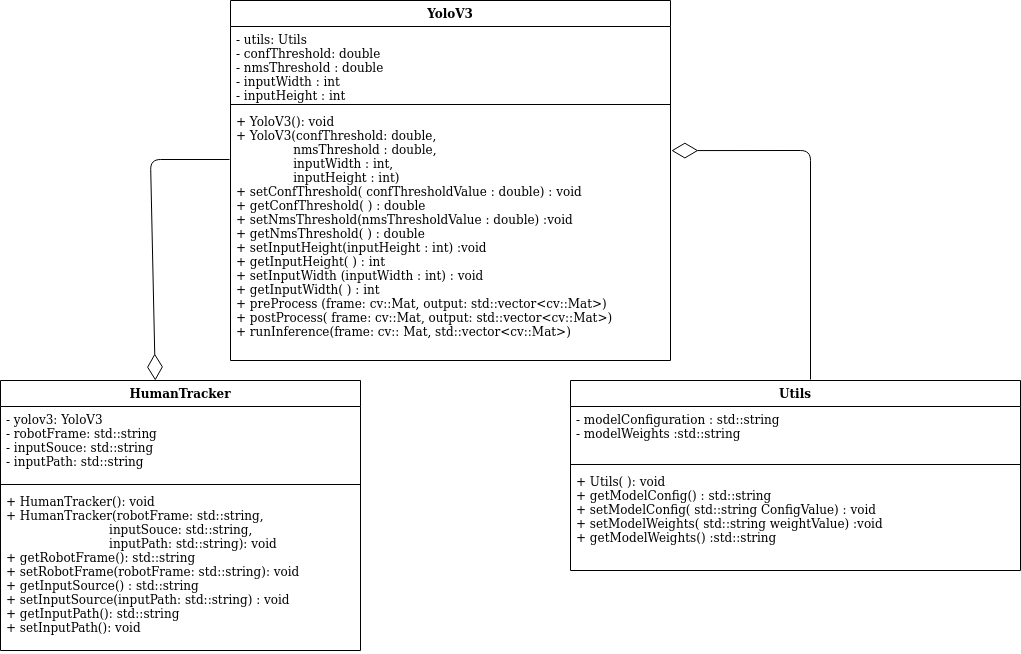

The diagram above was exported from draw.io. Its source (the exported page's mxGraphModel, read from the mxfile embedded in the PNG):
<mxGraphModel dx="1355" dy="653" grid="1" gridSize="10" guides="1" tooltips="1" connect="1" arrows="1" fold="1" page="1" pageScale="1" pageWidth="850" pageHeight="1100" math="0" shadow="0">
  <root>
    <mxCell id="0" />
    <mxCell id="1" parent="0" />
    <mxCell id="VFMXXmDHc3Gk4n0WowkH-1" value="YoloV3" style="swimlane;fontStyle=1;align=center;verticalAlign=top;childLayout=stackLayout;horizontal=1;startSize=26;horizontalStack=0;resizeParent=1;resizeParentMax=0;resizeLast=0;collapsible=1;marginBottom=0;" parent="1" vertex="1">
      <mxGeometry x="310" y="40" width="440" height="360" as="geometry" />
    </mxCell>
    <mxCell id="VFMXXmDHc3Gk4n0WowkH-2" value="- utils: Utils&#10;- confThreshold: double&#10;- nmsThreshold : double&#10;- inputWidth : int&#10;- inputHeight : int&#10;" style="text;strokeColor=none;fillColor=none;align=left;verticalAlign=top;spacingLeft=4;spacingRight=4;overflow=hidden;rotatable=0;points=[[0,0.5],[1,0.5]];portConstraint=eastwest;" parent="VFMXXmDHc3Gk4n0WowkH-1" vertex="1">
      <mxGeometry y="26" width="440" height="74" as="geometry" />
    </mxCell>
    <mxCell id="VFMXXmDHc3Gk4n0WowkH-3" value="" style="line;strokeWidth=1;fillColor=none;align=left;verticalAlign=middle;spacingTop=-1;spacingLeft=3;spacingRight=3;rotatable=0;labelPosition=right;points=[];portConstraint=eastwest;" parent="VFMXXmDHc3Gk4n0WowkH-1" vertex="1">
      <mxGeometry y="100" width="440" height="8" as="geometry" />
    </mxCell>
    <mxCell id="VFMXXmDHc3Gk4n0WowkH-4" value="+ YoloV3(): void&#10;+ YoloV3(confThreshold: double, &#10;               nmsThreshold : double,&#10;               inputWidth : int, &#10;               inputHeight : int)&#10;+ setConfThreshold( confThresholdValue : double) : void&#10;+ getConfThreshold( ) : double&#10;+ setNmsThreshold(nmsThresholdValue : double) :void&#10;+ getNmsThreshold( ) : double &#10;+ setInputHeight(inputHeight : int) :void&#10;+ getInputHeight( ) : int&#10;+ setInputWidth (inputWidth : int) : void&#10;+ getInputWidth( ) : int&#10;+ preProcess (frame: cv::Mat, output: std::vector&lt;cv::Mat&gt;)&#10;+ postProcess( frame: cv::Mat, output: std::vector&lt;cv::Mat&gt;)&#10;+ runInference(frame: cv:: Mat, std::vector&lt;cv::Mat&gt;)&#10;" style="text;strokeColor=none;fillColor=none;align=left;verticalAlign=top;spacingLeft=4;spacingRight=4;overflow=hidden;rotatable=0;points=[[0,0.5],[1,0.5]];portConstraint=eastwest;" parent="VFMXXmDHc3Gk4n0WowkH-1" vertex="1">
      <mxGeometry y="108" width="440" height="252" as="geometry" />
    </mxCell>
    <mxCell id="VFMXXmDHc3Gk4n0WowkH-5" value="HumanTracker" style="swimlane;fontStyle=1;align=center;verticalAlign=top;childLayout=stackLayout;horizontal=1;startSize=26;horizontalStack=0;resizeParent=1;resizeParentMax=0;resizeLast=0;collapsible=1;marginBottom=0;" parent="1" vertex="1">
      <mxGeometry x="80" y="420" width="360" height="270" as="geometry" />
    </mxCell>
    <mxCell id="VFMXXmDHc3Gk4n0WowkH-6" value="- yolov3: YoloV3&#10;- robotFrame: std::string&#10;- inputSouce: std::string&#10;- inputPath: std::string" style="text;strokeColor=none;fillColor=none;align=left;verticalAlign=top;spacingLeft=4;spacingRight=4;overflow=hidden;rotatable=0;points=[[0,0.5],[1,0.5]];portConstraint=eastwest;" parent="VFMXXmDHc3Gk4n0WowkH-5" vertex="1">
      <mxGeometry y="26" width="360" height="74" as="geometry" />
    </mxCell>
    <mxCell id="VFMXXmDHc3Gk4n0WowkH-7" value="" style="line;strokeWidth=1;fillColor=none;align=left;verticalAlign=middle;spacingTop=-1;spacingLeft=3;spacingRight=3;rotatable=0;labelPosition=right;points=[];portConstraint=eastwest;" parent="VFMXXmDHc3Gk4n0WowkH-5" vertex="1">
      <mxGeometry y="100" width="360" height="8" as="geometry" />
    </mxCell>
    <mxCell id="VFMXXmDHc3Gk4n0WowkH-8" value="+ HumanTracker(): void&#10;+ HumanTracker(robotFrame: std::string, &#10;                           inputSouce: std::string, &#10;                           inputPath: std::string): void&#10;+ getRobotFrame(): std::string&#10;+ setRobotFrame(robotFrame: std::string): void&#10;+ getInputSource() : std::string &#10;+ setInputSource(inputPath: std::string) : void&#10;+ getInputPath(): std::string&#10;+ setInputPath(): void " style="text;strokeColor=none;fillColor=none;align=left;verticalAlign=top;spacingLeft=4;spacingRight=4;overflow=hidden;rotatable=0;points=[[0,0.5],[1,0.5]];portConstraint=eastwest;" parent="VFMXXmDHc3Gk4n0WowkH-5" vertex="1">
      <mxGeometry y="108" width="360" height="162" as="geometry" />
    </mxCell>
    <mxCell id="VFMXXmDHc3Gk4n0WowkH-9" value="Utils" style="swimlane;fontStyle=1;align=center;verticalAlign=top;childLayout=stackLayout;horizontal=1;startSize=26;horizontalStack=0;resizeParent=1;resizeParentMax=0;resizeLast=0;collapsible=1;marginBottom=0;" parent="1" vertex="1">
      <mxGeometry x="650" y="420" width="450" height="190" as="geometry" />
    </mxCell>
    <mxCell id="VFMXXmDHc3Gk4n0WowkH-10" value="- modelConfiguration : std::string&#10;- modelWeights :std::string&#10;" style="text;strokeColor=none;fillColor=none;align=left;verticalAlign=top;spacingLeft=4;spacingRight=4;overflow=hidden;rotatable=0;points=[[0,0.5],[1,0.5]];portConstraint=eastwest;" parent="VFMXXmDHc3Gk4n0WowkH-9" vertex="1">
      <mxGeometry y="26" width="450" height="54" as="geometry" />
    </mxCell>
    <mxCell id="VFMXXmDHc3Gk4n0WowkH-11" value="" style="line;strokeWidth=1;fillColor=none;align=left;verticalAlign=middle;spacingTop=-1;spacingLeft=3;spacingRight=3;rotatable=0;labelPosition=right;points=[];portConstraint=eastwest;" parent="VFMXXmDHc3Gk4n0WowkH-9" vertex="1">
      <mxGeometry y="80" width="450" height="8" as="geometry" />
    </mxCell>
    <mxCell id="VFMXXmDHc3Gk4n0WowkH-12" value="+ Utils( ): void&#10;+ getModelConfig() : std::string&#10;+ setModelConfig( std::string ConfigValue) : void&#10;+ setModelWeights( std::string weightValue) :void&#10;+ getModelWeights() :std::string&#10;" style="text;strokeColor=none;fillColor=none;align=left;verticalAlign=top;spacingLeft=4;spacingRight=4;overflow=hidden;rotatable=0;points=[[0,0.5],[1,0.5]];portConstraint=eastwest;" parent="VFMXXmDHc3Gk4n0WowkH-9" vertex="1">
      <mxGeometry y="88" width="450" height="102" as="geometry" />
    </mxCell>
    <mxCell id="VFMXXmDHc3Gk4n0WowkH-15" value="" style="endArrow=diamondThin;endFill=0;endSize=24;html=1;entryX=0.43;entryY=0;entryDx=0;entryDy=0;entryPerimeter=0;" parent="1" target="VFMXXmDHc3Gk4n0WowkH-5" edge="1">
      <mxGeometry width="160" relative="1" as="geometry">
        <mxPoint x="309" y="199" as="sourcePoint" />
        <mxPoint x="250" y="200" as="targetPoint" />
        <Array as="points">
          <mxPoint x="230" y="199" />
        </Array>
      </mxGeometry>
    </mxCell>
    <mxCell id="VFMXXmDHc3Gk4n0WowkH-16" value="" style="endArrow=diamondThin;endFill=0;endSize=24;html=1;entryX=1.002;entryY=0.167;entryDx=0;entryDy=0;entryPerimeter=0;" parent="1" target="VFMXXmDHc3Gk4n0WowkH-4" edge="1">
      <mxGeometry width="160" relative="1" as="geometry">
        <mxPoint x="890" y="419" as="sourcePoint" />
        <mxPoint x="760" y="188" as="targetPoint" />
        <Array as="points">
          <mxPoint x="890" y="190" />
        </Array>
      </mxGeometry>
    </mxCell>
  </root>
</mxGraphModel>